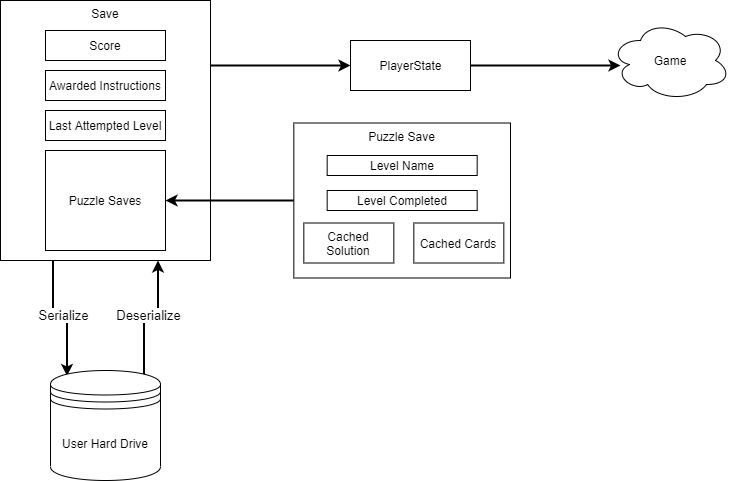

The diagram above was exported from draw.io. Its source (the exported page's mxGraphModel, read from the mxfile embedded in the PNG):
<mxGraphModel dx="1072" dy="832" grid="1" gridSize="10" guides="1" tooltips="1" connect="1" arrows="1" fold="1" page="1" pageScale="1" pageWidth="850" pageHeight="1100" math="0" shadow="0">
  <root>
    <mxCell id="0" />
    <mxCell id="1" parent="0" />
    <mxCell id="8_NNHjVNpQAA3ffaCN11-16" style="edgeStyle=orthogonalEdgeStyle;rounded=0;orthogonalLoop=1;jettySize=auto;html=1;exitX=1;exitY=0.25;exitDx=0;exitDy=0;entryX=0;entryY=0.5;entryDx=0;entryDy=0;strokeWidth=2;" parent="1" source="8_NNHjVNpQAA3ffaCN11-1" target="8_NNHjVNpQAA3ffaCN11-13" edge="1">
      <mxGeometry relative="1" as="geometry" />
    </mxCell>
    <mxCell id="8_NNHjVNpQAA3ffaCN11-20" value="&lt;font style=&quot;font-size: 13px&quot;&gt;Serialize&lt;/font&gt;" style="edgeStyle=orthogonalEdgeStyle;rounded=0;orthogonalLoop=1;jettySize=auto;html=1;exitX=0.25;exitY=1;exitDx=0;exitDy=0;entryX=0.15;entryY=0.05;entryDx=0;entryDy=0;entryPerimeter=0;strokeWidth=2;" parent="1" source="8_NNHjVNpQAA3ffaCN11-1" target="8_NNHjVNpQAA3ffaCN11-19" edge="1">
      <mxGeometry relative="1" as="geometry" />
    </mxCell>
    <mxCell id="8_NNHjVNpQAA3ffaCN11-1" value="Save" style="rounded=0;whiteSpace=wrap;html=1;verticalAlign=top;" parent="1" vertex="1">
      <mxGeometry x="70" y="190" width="210" height="260" as="geometry" />
    </mxCell>
    <mxCell id="8_NNHjVNpQAA3ffaCN11-2" value="Score" style="rounded=0;whiteSpace=wrap;html=1;" parent="1" vertex="1">
      <mxGeometry x="115" y="220" width="120" height="30" as="geometry" />
    </mxCell>
    <mxCell id="8_NNHjVNpQAA3ffaCN11-3" value="Awarded Instructions" style="rounded=0;whiteSpace=wrap;html=1;" parent="1" vertex="1">
      <mxGeometry x="115" y="260" width="120" height="30" as="geometry" />
    </mxCell>
    <mxCell id="8_NNHjVNpQAA3ffaCN11-4" value="Last Attempted Level" style="rounded=0;whiteSpace=wrap;html=1;" parent="1" vertex="1">
      <mxGeometry x="115" y="300" width="120" height="30" as="geometry" />
    </mxCell>
    <mxCell id="8_NNHjVNpQAA3ffaCN11-5" value="Puzzle Saves" style="rounded=0;whiteSpace=wrap;html=1;" parent="1" vertex="1">
      <mxGeometry x="115" y="340" width="120" height="100" as="geometry" />
    </mxCell>
    <mxCell id="8_NNHjVNpQAA3ffaCN11-15" style="edgeStyle=orthogonalEdgeStyle;rounded=0;orthogonalLoop=1;jettySize=auto;html=1;exitX=0;exitY=0.5;exitDx=0;exitDy=0;entryX=1;entryY=0.5;entryDx=0;entryDy=0;strokeWidth=2;" parent="1" source="8_NNHjVNpQAA3ffaCN11-6" target="8_NNHjVNpQAA3ffaCN11-5" edge="1">
      <mxGeometry relative="1" as="geometry" />
    </mxCell>
    <mxCell id="8_NNHjVNpQAA3ffaCN11-6" value="Puzzle Save" style="rounded=0;whiteSpace=wrap;html=1;verticalAlign=top;" parent="1" vertex="1">
      <mxGeometry x="363.33" y="312.5" width="216.67" height="155" as="geometry" />
    </mxCell>
    <mxCell id="8_NNHjVNpQAA3ffaCN11-7" value="Level Name" style="rounded=0;whiteSpace=wrap;html=1;" parent="1" vertex="1">
      <mxGeometry x="396.66999999999996" y="345" width="150" height="20" as="geometry" />
    </mxCell>
    <mxCell id="8_NNHjVNpQAA3ffaCN11-8" value="Level Completed" style="rounded=0;whiteSpace=wrap;html=1;" parent="1" vertex="1">
      <mxGeometry x="396.66999999999996" y="380" width="150" height="20" as="geometry" />
    </mxCell>
    <mxCell id="8_NNHjVNpQAA3ffaCN11-10" value="Cached Solution" style="rounded=0;whiteSpace=wrap;html=1;" parent="1" vertex="1">
      <mxGeometry x="373.33" y="412.5" width="90" height="40" as="geometry" />
    </mxCell>
    <mxCell id="8_NNHjVNpQAA3ffaCN11-11" value="Cached Cards" style="rounded=0;whiteSpace=wrap;html=1;" parent="1" vertex="1">
      <mxGeometry x="483.33000000000004" y="412.5" width="90" height="40" as="geometry" />
    </mxCell>
    <mxCell id="8_NNHjVNpQAA3ffaCN11-17" style="edgeStyle=orthogonalEdgeStyle;rounded=0;orthogonalLoop=1;jettySize=auto;html=1;exitX=1;exitY=0.5;exitDx=0;exitDy=0;strokeWidth=2;" parent="1" source="8_NNHjVNpQAA3ffaCN11-13" edge="1">
      <mxGeometry relative="1" as="geometry">
        <mxPoint x="690" y="255" as="targetPoint" />
      </mxGeometry>
    </mxCell>
    <mxCell id="8_NNHjVNpQAA3ffaCN11-13" value="PlayerState" style="html=1;" parent="1" vertex="1">
      <mxGeometry x="420" y="230" width="120" height="50" as="geometry" />
    </mxCell>
    <mxCell id="8_NNHjVNpQAA3ffaCN11-18" value="Game" style="ellipse;shape=cloud;whiteSpace=wrap;html=1;" parent="1" vertex="1">
      <mxGeometry x="680" y="210" width="120" height="80" as="geometry" />
    </mxCell>
    <mxCell id="8_NNHjVNpQAA3ffaCN11-21" value="&lt;font style=&quot;font-size: 13px&quot;&gt;Deserialize&lt;/font&gt;" style="edgeStyle=orthogonalEdgeStyle;rounded=0;orthogonalLoop=1;jettySize=auto;html=1;exitX=0.85;exitY=0.05;exitDx=0;exitDy=0;exitPerimeter=0;entryX=0.75;entryY=1;entryDx=0;entryDy=0;strokeWidth=2;" parent="1" source="8_NNHjVNpQAA3ffaCN11-19" target="8_NNHjVNpQAA3ffaCN11-1" edge="1">
      <mxGeometry relative="1" as="geometry" />
    </mxCell>
    <mxCell id="8_NNHjVNpQAA3ffaCN11-19" value="User Hard Drive" style="shape=datastore;whiteSpace=wrap;html=1;" parent="1" vertex="1">
      <mxGeometry x="120" y="560" width="110" height="110" as="geometry" />
    </mxCell>
  </root>
</mxGraphModel>